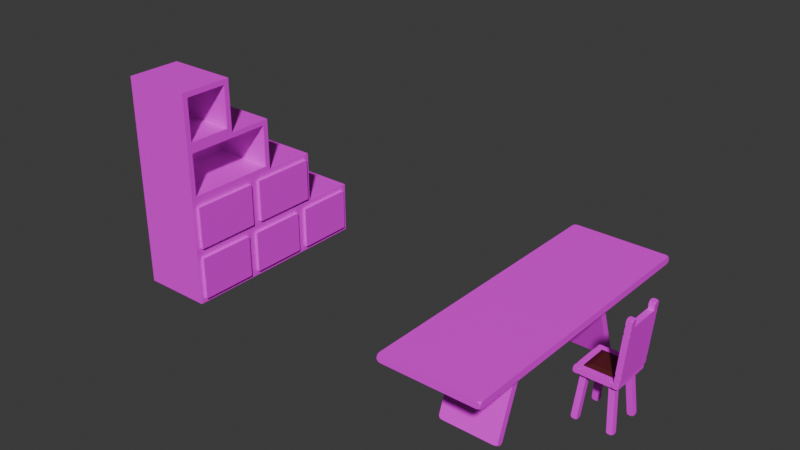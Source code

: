 # Source: Furniture.blend  (saved by Blender 4.4.30; exported with 4.5.12 LTS)
import bpy
from mathutils import Matrix  # noqa: F401  (used for matrix-valued properties, if any)

bpy.ops.wm.read_factory_settings(use_empty=True)
scene = bpy.context.scene
scene.name = 'Scene'

# ---- collections
col_collection = bpy.data.collections.new('Collection'); scene.collection.children.link(col_collection)

# ---- images (referenced by path relative to the original .blend; pixels are not part of the script)
import os
ASSET_DIR = os.environ.get("B2B_ASSET_DIR", "")  # directory of the original .blend (textures are referenced by path, not embedded)
HERE = os.path.dirname(os.path.abspath(__file__))  # packed textures are extracted next to this script under _unpacked/

def load_image(name, relpath, width, height, colorspace="sRGB"):
    """Load a texture the original file referenced (path relative to the .blend, or extracted next to this script)."""
    p = next((c for c in (os.path.join(HERE, relpath), os.path.join(ASSET_DIR, relpath)) if relpath and os.path.exists(c)), "")
    if p:
        img = bpy.data.images.load(p, check_existing=True)
        img.name = name
    else:  # same state as the original file: an image datablock whose file is absent (Cycles renders it pink)
        img = bpy.data.images.new(name, width, height)
        img.source = "FILE"
        img.filepath = "//" + (relpath or name)
    img.colorspace_settings.name = colorspace
    return img
img_daa3160440c3af010e20a54f62f6cd3d_1_jpg = load_image('daa3160440c3af010e20a54f62f6cd3d 1.jpg', 'daa3160440c3af010e20a54f62f6cd3d 1.jpg', 1024, 1024, 'sRGB')

# ---- materials (node trees are filled in below, after node groups)
mat_material = bpy.data.materials.new('Material')
mat_material.alpha_threshold = 0.0
mat_material.roughness = 0.5
mat_material.line_color = (0.0, 0.0, 0.0, 1.0)
mat_material_001 = bpy.data.materials.new('Material.001')

# ---- material node trees
mat_material.use_nodes = True; mat_material.node_tree.nodes.clear()
_N = mat_material.node_tree.nodes; _L = mat_material.node_tree.links
n0 = _N.new('ShaderNodeOutputMaterial'); n0.name = 'Material Output'; n0.location = (300, 300)
n1 = _N.new('ShaderNodeBsdfPrincipled'); n1.name = 'Principled BSDF'; n1.location = (10, 300)
n1.inputs[3].default_value = 1.45
n2 = _N.new('ShaderNodeTexImage'); n2.name = 'Image Texture'; n2.location = (-280, 260)
n2.image = img_daa3160440c3af010e20a54f62f6cd3d_1_jpg
_L.new(n1.outputs[0], n0.inputs[0])
_L.new(n2.outputs[0], n1.inputs[0])
n0.is_active_output = True
mat_material_001.use_nodes = True; mat_material_001.node_tree.nodes.clear()
_N = mat_material_001.node_tree.nodes; _L = mat_material_001.node_tree.links
n0 = _N.new('ShaderNodeBsdfPrincipled'); n0.name = 'Principled BSDF'; n0.location = (10, 300)
n0.inputs[0].default_value = (0.09935, 0.01239, 0.01167, 1.0)
n1 = _N.new('ShaderNodeOutputMaterial'); n1.name = 'Material Output'; n1.location = (300, 300)
_L.new(n0.outputs[0], n1.inputs[0])
n1.is_active_output = True

# ---- world
world_world = bpy.data.worlds.new('World'); scene.world = world_world
world_world.use_nodes = True; world_world.node_tree.nodes.clear()
_N = world_world.node_tree.nodes; _L = world_world.node_tree.links
n0 = _N.new('ShaderNodeOutputWorld'); n0.name = 'World Output'; n0.location = (300, 300)
n1 = _N.new('ShaderNodeBackground'); n1.name = 'Background'; n1.location = (10, 300)
n1.inputs[0].default_value = (0.05088, 0.05088, 0.05088, 1.0)
_L.new(n1.outputs[0], n0.inputs[0])
n0.is_active_output = True
world_world.color = (0.05088, 0.05088, 0.05088)
world_world.sun_shadow_jitter_overblur = 0.0

# ---- meshes
me_cube = bpy.data.meshes.new('Cube')
me_cube.from_pydata([(1.0, 2.9, 0.07), (1.0, 2.9, -0.07), (1.0, -2.9, 0.07), (1.0, -2.9, -0.07), (-1.0, 2.9, 0.07), (-1.0, 2.9, -0.07), (-1.0, -2.9, 0.07), (-1.0, -2.9, -0.07), (0.6, -1.21, 0.0349), (0.6, -1.079, -0.01299), (0.6, -1.805, -1.6), (0.6, -1.674, -1.648), (-0.6, -1.21, 0.0349), (-0.6, -1.079, -0.01299), (-0.6, -1.805, -1.6), (-0.6, -1.674, -1.648), (0.6, 1.21, 0.0349), (0.6, 1.079, -0.01299), (0.6, 1.805, -1.6), (0.6, 1.674, -1.648), (-0.6, 1.21, 0.0349), (-0.6, 1.079, -0.01299), (-0.6, 1.805, -1.6), (-0.6, 1.674, -1.648)], [], [(0, 4, 6, 2), (3, 2, 6, 7), (7, 6, 4, 5), (5, 1, 3, 7), (1, 0, 2, 3), (5, 4, 0, 1), (8, 12, 14, 10), (11, 10, 14, 15), (15, 14, 12, 13), (13, 9, 11, 15), (9, 8, 10, 11), (13, 12, 8, 9), (16, 18, 22, 20), (19, 23, 22, 18), (23, 21, 20, 22), (21, 23, 19, 17), (17, 19, 18, 16), (21, 17, 16, 20)])
_uv = me_cube.uv_layers.new(name='UVMap')
_uv.uv.foreach_set('vector', [0.6086, 0.8148, 0.3914, 0.8148, 0.3914, 0.1852, 0.6086, 0.1852, 0.6086, 0.1852, 0.6086, 0.1852, 0.3914, 0.1852, 0.3914, 0.1852, 0.3914, 0.1852, 0.3914, 0.1852, 0.3914, 0.8148, 0.3914, 0.8148, 0.3914, 0.8148, 0.6086, 0.8148, 0.6086, 0.1852, 0.3914, 0.1852, 0.6086, 0.8148, 0.6086, 0.8148, 0.6086, 0.1852, 0.6086, 0.1852, 0.3914, 0.8148, 0.3914, 0.8148, 0.6086, 0.8148, 0.6086, 0.8148, 0.5651, 0.3686, 0.4349, 0.3686, 0.4349, 0.304, 0.5651, 0.304, 0.5651, 0.3183, 0.5651, 0.304, 0.4349, 0.304, 0.4349, 0.3183, 0.4349, 0.3183, 0.4349, 0.304, 0.4349, 0.3686, 0.4349, 0.3829, 0.4349, 0.3829, 0.5651, 0.3829, 0.5651, 0.3183, 0.4349, 0.3183, 0.5651, 0.3829, 0.5651, 0.3686, 0.5651, 0.304, 0.5651, 0.3183, 0.4349, 0.3829, 0.4349, 0.3686, 0.5651, 0.3686, 0.5651, 0.3829, 0.5651, 0.6314, 0.5651, 0.696, 0.4349, 0.696, 0.4349, 0.6314, 0.5651, 0.6817, 0.4349, 0.6817, 0.4349, 0.696, 0.5651, 0.696, 0.4349, 0.6817, 0.4349, 0.6171, 0.4349, 0.6314, 0.4349, 0.696, 0.4349, 0.6171, 0.4349, 0.6817, 0.5651, 0.6817, 0.5651, 0.6171, 0.5651, 0.6171, 0.5651, 0.6817, 0.5651, 0.696, 0.5651, 0.6314, 0.4349, 0.6171, 0.5651, 0.6171, 0.5651, 0.6314, 0.4349, 0.6314])
me_cube.materials.append(mat_material)
me_cube.use_mirror_vertex_groups = False
me_cube.update()
me_cube_005 = bpy.data.meshes.new('Cube.005')
me_cube_005.from_pydata([(-0.546, -0.42, -0.056), (-0.546, -0.42, 0.056), (-0.546, 0.42, -0.056), (-0.546, 0.42, 0.056), (0.546, -0.42, -0.056), (0.546, -0.42, 0.056), (0.546, 0.42, -0.056), (0.546, 0.42, 0.056), (-0.546, 0.3, -0.056), (-0.546, -0.3, -0.056), (-0.546, -0.3, 0.056), (-0.546, 0.3, 0.056), (0.546, -0.3, -0.056), (0.546, 0.3, -0.056), (0.546, 0.3, 0.056), (0.4095, 0.42, -0.056), (0.546, -0.3, 0.056), (0.6931, 0.42, 0.056), (0.6931, 0.42, -0.056), (0.6931, 0.3, -0.056), (0.6931, -0.3, 0.056), (0.6931, -0.42, 0.056), (0.6931, -0.42, -0.056), (0.6931, -0.3, -0.056), (0.6931, 0.3, 0.056), (-0.4095, 0.42, -0.056), (-0.4095, 0.42, 0.056), (0.4095, 0.42, 0.056), (-0.4095, -0.42, -0.056), (0.4095, -0.42, -0.056), (0.4095, -0.42, 0.056), (-0.4095, -0.42, 0.056), (-0.4095, 0.3, 0.056), (0.3511, -0.2558, 0.07549), (0.4095, 0.3, 0.056), (-0.4095, -0.3, 0.056), (-0.3472, -0.2558, 0.07549), (0.4095, -0.3, 0.056), (0.4095, 0.3, -0.056), (0.3511, 0.2558, 0.07549), (-0.4095, 0.3, -0.056), (0.4095, -0.3, -0.056), (-0.3472, 0.2558, 0.07549), (-0.4095, -0.3, -0.056), (-0.7279, -0.42, 0.793), (-0.6163, -0.42, 0.8027), (-0.7279, 0.42, 0.793), (-0.6163, 0.42, 0.8027), (-0.6547, -0.42, -0.04383), (-0.5431, -0.42, -0.03407), (-0.6547, 0.42, -0.04383), (-0.5431, 0.42, -0.03407), (-0.7279, 0.3, 0.793), (-0.7279, -0.3, 0.793), (-0.6163, -0.3, 0.8027), (-0.6163, 0.3, 0.8027), (-0.6547, -0.3, -0.04383), (-0.6547, 0.3, -0.04383), (-0.5431, 0.3, -0.03407), (-0.5431, -0.3, -0.03407), (-0.6651, 0.42, 0.07571), (-0.7174, 0.42, 0.6734), (-0.6058, 0.42, 0.6832), (-0.5536, 0.42, 0.08548), (-0.7174, -0.42, 0.6734), (-0.6651, -0.42, 0.07571), (-0.5536, -0.42, 0.08548), (-0.6058, -0.42, 0.6832), (-0.6058, 0.3, 0.6832), (-0.5536, 0.3, 0.08548), (-0.6058, -0.3, 0.6832), (-0.5536, -0.3, 0.08548), (-0.6651, 0.3, 0.07571), (-0.7174, 0.3, 0.6734), (-0.6651, -0.3, 0.07571), (-0.7174, -0.3, 0.6734), (-0.5692, 0.2086, 0.5947), (-0.5329, 0.2086, 0.179), (-0.5692, -0.2086, 0.5947), (-0.5329, -0.2086, 0.179), (-1.634, -0.4004, 0.6934), (-0.6755, -0.3166, 0.6934), (-1.644, -0.2834, 0.6934), (-0.6857, -0.1996, 0.6934), (-1.634, -0.4004, 0.576), (-0.6755, -0.3166, 0.576), (-1.644, -0.2834, 0.576), (-0.6857, -0.1996, 0.576), (-1.564, -0.4004, -0.1031), (-0.6204, -0.3166, 0.0633), (-1.574, -0.2834, -0.1049), (-0.6305, -0.1996, 0.06153), (-1.584, -0.4004, 0.01251), (-0.6408, -0.3166, 0.1789), (-1.594, -0.2834, 0.01073), (-0.6508, -0.1996, 0.1771), (-1.634, 0.4004, 0.6934), (-0.6755, 0.3166, 0.6934), (-1.644, 0.2834, 0.6934), (-0.6857, 0.1996, 0.6934), (-1.634, 0.4004, 0.576), (-0.6755, 0.3166, 0.576), (-1.644, 0.2834, 0.576), (-0.6857, 0.1996, 0.576), (-1.564, 0.4004, -0.1031), (-0.6204, 0.3166, 0.0633), (-1.574, 0.2834, -0.1049), (-0.6305, 0.1996, 0.06153), (-1.584, 0.4004, 0.01251), (-0.6408, 0.3166, 0.1789), (-1.594, 0.2834, 0.01073), (-0.6508, 0.1996, 0.1771)], [], [(8, 11, 3, 2), (15, 27, 7, 6), (16, 5, 21, 20), (28, 31, 1, 0), (41, 12, 4, 29), (35, 10, 1, 31), (26, 3, 11, 32), (14, 16, 12, 13), (10, 11, 8, 9), (15, 6, 13, 38), (10, 35, 32, 11), (7, 14, 24, 17), (41, 43, 40, 38), (0, 1, 10, 9), (23, 20, 21, 22), (18, 17, 24, 19), (6, 7, 17, 18), (14, 13, 19, 24), (4, 12, 23, 22), (12, 16, 20, 23), (5, 4, 22, 21), (13, 6, 18, 19), (43, 9, 8, 40), (37, 16, 14, 34), (12, 41, 38, 13), (15, 38, 40, 25), (2, 25, 40, 8), (32, 34, 27, 26), (7, 27, 34, 14), (30, 37, 35, 31), (16, 37, 30, 5), (37, 34, 39, 33), (41, 29, 28, 43), (9, 43, 28, 0), (30, 31, 28, 29), (35, 37, 33, 36), (4, 5, 30, 29), (32, 35, 36, 42), (26, 27, 15, 25), (2, 3, 26, 25), (36, 33, 39, 42), (34, 32, 42, 39), (52, 55, 47, 46), (60, 63, 51, 50), (56, 59, 49, 48), (64, 67, 45, 44), (74, 56, 48, 65), (70, 54, 45, 67), (62, 47, 55, 68), (68, 70, 78, 76), (60, 50, 57, 72), (75, 73, 72, 74), (50, 51, 58, 57), (54, 55, 52, 53), (44, 45, 54, 53), (70, 68, 55, 54), (58, 59, 56, 57), (58, 69, 71, 59), (60, 72, 73, 61), (46, 61, 73, 52), (74, 72, 57, 56), (52, 73, 75, 53), (68, 69, 63, 62), (51, 63, 69, 58), (66, 71, 70, 67), (59, 71, 66, 49), (74, 65, 64, 75), (53, 75, 64, 44), (66, 67, 64, 65), (48, 49, 66, 65), (62, 63, 60, 61), (46, 47, 62, 61), (79, 77, 76, 78), (70, 71, 79, 78), (69, 68, 76, 77), (71, 69, 77, 79), (80, 81, 83, 82), (82, 83, 87, 86), (86, 87, 85, 84), (84, 85, 81, 80), (82, 86, 84, 80), (87, 83, 81, 85), (88, 90, 91, 89), (90, 94, 95, 91), (94, 92, 93, 95), (92, 88, 89, 93), (90, 88, 92, 94), (95, 93, 89, 91), (96, 98, 99, 97), (98, 102, 103, 99), (102, 100, 101, 103), (100, 96, 97, 101), (98, 96, 100, 102), (103, 101, 97, 99), (104, 105, 107, 106), (106, 107, 111, 110), (110, 111, 109, 108), (108, 109, 105, 104), (106, 110, 108, 104), (111, 107, 105, 109)])
me_cube_005.polygons.foreach_set('material_index', [0, 0, 0, 0, 0, 0, 0, 0, 0, 0, 0, 0, 0, 0, 0, 0, 0, 0, 0, 0, 0, 0, 0, 0, 0, 0, 0, 0, 0, 0, 0, 1, 0, 0, 0, 1, 0, 1, 0, 0, 1, 1, 0, 0, 0, 0, 0, 0, 0, 1, 0, 0, 0, 0, 0, 0, 0, 0, 0, 0, 0, 0, 0, 0, 0, 0, 0, 0, 0, 0, 0, 0, 1, 1, 1, 1, 0, 0, 0, 0, 0, 0, 0, 0, 0, 0, 0, 0, 0, 0, 0, 0, 0, 0, 0, 0, 0, 0, 0, 0])
_uv = me_cube_005.uv_layers.new(name='UVMap')
_uv.uv.foreach_set('vector', [0.4225, 0.5422, 0.4225, 0.545, 0.3887, 0.545, 0.3887, 0.5422, 0.3887, 0.81, 0.3887, 0.8127, 0.3887, 0.851, 0.3887, 0.8482, 0.5913, 0.851, 0.6251, 0.851, 0.6251, 0.8922, 0.5913, 0.8922, 0.6251, 0.5805, 0.6251, 0.5832, 0.6251, 0.545, 0.6251, 0.5422, 0.5913, 0.81, 0.5913, 0.8482, 0.6251, 0.8482, 0.6251, 0.81, 0.5913, 0.5832, 0.5913, 0.545, 0.6251, 0.545, 0.6251, 0.5832, 0.3887, 0.5832, 0.3887, 0.545, 0.4225, 0.545, 0.4225, 0.5832, 0.4225, 0.851, 0.5913, 0.851, 0.5913, 0.8482, 0.4225, 0.8482, 0.5913, 0.545, 0.4225, 0.545, 0.4225, 0.5422, 0.5913, 0.5422, 0.3887, 0.81, 0.3887, 0.8482, 0.4225, 0.8482, 0.4225, 0.81, 0.5913, 0.545, 0.5913, 0.5832, 0.4225, 0.5832, 0.4225, 0.545, 0.3887, 0.851, 0.4225, 0.851, 0.4225, 0.8922, 0.3887, 0.8922, 0.5913, 0.81, 0.5913, 0.5805, 0.4225, 0.5805, 0.4225, 0.81, 0.6251, 0.5422, 0.6251, 0.545, 0.5913, 0.545, 0.5913, 0.5422, 0.5913, 0.8895, 0.5913, 0.8922, 0.6251, 0.8922, 0.6251, 0.8895, 0.3887, 0.8895, 0.3887, 0.8922, 0.4225, 0.8922, 0.4225, 0.8895, 0.3887, 0.8482, 0.3887, 0.851, 0.3887, 0.8922, 0.3887, 0.8895, 0.4225, 0.851, 0.4225, 0.8482, 0.4225, 0.8895, 0.4225, 0.8922, 0.6251, 0.8482, 0.5913, 0.8482, 0.5913, 0.8895, 0.6251, 0.8895, 0.5913, 0.8482, 0.5913, 0.851, 0.5913, 0.8922, 0.5913, 0.8895, 0.6251, 0.851, 0.6251, 0.8482, 0.6251, 0.8895, 0.6251, 0.8922, 0.4225, 0.8482, 0.3887, 0.8482, 0.3887, 0.8895, 0.4225, 0.8895, 0.5913, 0.5805, 0.5913, 0.5422, 0.4225, 0.5422, 0.4225, 0.5805, 0.5913, 0.8127, 0.5913, 0.851, 0.4225, 0.851, 0.4225, 0.8127, 0.5913, 0.8482, 0.5913, 0.81, 0.4225, 0.81, 0.4225, 0.8482, 0.3887, 0.81, 0.4225, 0.81, 0.4225, 0.5805, 0.3887, 0.5805, 0.3887, 0.5422, 0.3887, 0.5805, 0.4225, 0.5805, 0.4225, 0.5422, 0.4225, 0.5832, 0.4225, 0.8127, 0.3887, 0.8127, 0.3887, 0.5832, 0.3887, 0.851, 0.3887, 0.8127, 0.4225, 0.8127, 0.4225, 0.851, 0.6251, 0.8127, 0.5913, 0.8127, 0.5913, 0.5832, 0.6251, 0.5832, 0.5913, 0.851, 0.5913, 0.8127, 0.6251, 0.8127, 0.6251, 0.851, 0.6562, 0.7143, 0.6562, 0.5357, 0.6562, 0.5357, 0.6562, 0.7143, 0.5913, 0.81, 0.6251, 0.81, 0.6251, 0.5805, 0.5913, 0.5805, 0.5913, 0.5422, 0.5913, 0.5805, 0.6251, 0.5805, 0.6251, 0.5422, 0.6251, 0.8127, 0.6251, 0.5832, 0.6251, 0.5805, 0.6251, 0.81, 0.8438, 0.7143, 0.6562, 0.7143, 0.6562, 0.7143, 0.8438, 0.7143, 0.6251, 0.8482, 0.6251, 0.851, 0.6251, 0.8127, 0.6251, 0.81, 0.8438, 0.5357, 0.8438, 0.7143, 0.8438, 0.7143, 0.8438, 0.5357, 0.3887, 0.5832, 0.3887, 0.8127, 0.3887, 0.81, 0.3887, 0.5805, 0.3887, 0.5422, 0.3887, 0.545, 0.3887, 0.5832, 0.3887, 0.5805, 0.8438, 0.7143, 0.6562, 0.7143, 0.6562, 0.5357, 0.8438, 0.5357, 0.6562, 0.5357, 0.8438, 0.5357, 0.8438, 0.5357, 0.6562, 0.5357, 0.4225, 0.512, 0.4225, 0.5436, 0.3887, 0.5436, 0.3887, 0.512, 0.3887, 0.512, 0.3887, 0.5436, 0.3887, 0.5436, 0.3887, 0.512, 0.5913, 0.512, 0.5913, 0.5436, 0.6251, 0.5436, 0.6251, 0.512, 0.6251, 0.512, 0.6251, 0.5436, 0.6251, 0.5436, 0.6251, 0.512, 0.5913, 0.512, 0.5913, 0.512, 0.6251, 0.512, 0.6251, 0.512, 0.5913, 0.5436, 0.5913, 0.5436, 0.6251, 0.5436, 0.6251, 0.5436, 0.3887, 0.5436, 0.3887, 0.5436, 0.4225, 0.5436, 0.4225, 0.5436, 0.8393, 0.5357, 0.8393, 0.7143, 0.8393, 0.7143, 0.8393, 0.5357, 0.3887, 0.512, 0.3887, 0.512, 0.4225, 0.512, 0.4225, 0.512, 0.5913, 0.512, 0.4225, 0.512, 0.4225, 0.512, 0.5913, 0.512, 0.3887, 0.512, 0.3887, 0.5436, 0.4225, 0.5436, 0.4225, 0.512, 0.5913, 0.5436, 0.4225, 0.5436, 0.4225, 0.512, 0.5913, 0.512, 0.6251, 0.512, 0.6251, 0.5436, 0.5913, 0.5436, 0.5913, 0.512, 0.5913, 0.5436, 0.4225, 0.5436, 0.4225, 0.5436, 0.5913, 0.5436, 0.4225, 0.5436, 0.5913, 0.5436, 0.5913, 0.512, 0.4225, 0.512, 0.4225, 0.5436, 0.4225, 0.5436, 0.5913, 0.5436, 0.5913, 0.5436, 0.3887, 0.512, 0.4225, 0.512, 0.4225, 0.512, 0.3887, 0.512, 0.3887, 0.512, 0.3887, 0.512, 0.4225, 0.512, 0.4225, 0.512, 0.5913, 0.512, 0.4225, 0.512, 0.4225, 0.512, 0.5913, 0.512, 0.4225, 0.512, 0.4225, 0.512, 0.5913, 0.512, 0.5913, 0.512, 0.4225, 0.5436, 0.4225, 0.5436, 0.3887, 0.5436, 0.3887, 0.5436, 0.3887, 0.5436, 0.3887, 0.5436, 0.4225, 0.5436, 0.4225, 0.5436, 0.6251, 0.5436, 0.5913, 0.5436, 0.5913, 0.5436, 0.6251, 0.5436, 0.5913, 0.5436, 0.5913, 0.5436, 0.6251, 0.5436, 0.6251, 0.5436, 0.5913, 0.512, 0.6251, 0.512, 0.6251, 0.512, 0.5913, 0.512, 0.5913, 0.512, 0.5913, 0.512, 0.6251, 0.512, 0.6251, 0.512, 0.6251, 0.5436, 0.6251, 0.5436, 0.6251, 0.512, 0.6251, 0.512, 0.6251, 0.512, 0.6251, 0.5436, 0.6251, 0.5436, 0.6251, 0.512, 0.3887, 0.5436, 0.3887, 0.5436, 0.3887, 0.512, 0.3887, 0.512, 0.3887, 0.512, 0.3887, 0.5436, 0.3887, 0.5436, 0.3887, 0.512, 0.6607, 0.7143, 0.6607, 0.5357, 0.8393, 0.5357, 0.8393, 0.7143, 0.8393, 0.7143, 0.6607, 0.7143, 0.6607, 0.7143, 0.8393, 0.7143, 0.6607, 0.5357, 0.8393, 0.5357, 0.8393, 0.5357, 0.6607, 0.5357, 0.6607, 0.7143, 0.6607, 0.5357, 0.6607, 0.5357, 0.6607, 0.7143, 0.6195, 0.2557, 0.596, 0.5243, 0.5631, 0.5214, 0.5866, 0.2529, 0.5866, 0.2529, 0.5631, 0.5214, 0.5631, 0.5185, 0.5866, 0.25, 0.5866, 0.25, 0.5631, 0.5185, 0.596, 0.5214, 0.6195, 0.2529, 0.6195, 0.2529, 0.596, 0.5214, 0.596, 0.5243, 0.6195, 0.2557, 0.5866, 0.2529, 0.5866, 0.25, 0.6195, 0.2529, 0.6195, 0.2557, 0.5631, 0.5185, 0.5631, 0.5214, 0.596, 0.5243, 0.596, 0.5214, 0.6195, 0.2557, 0.5866, 0.2529, 0.5631, 0.5214, 0.596, 0.5243, 0.5866, 0.2529, 0.5866, 0.25, 0.5631, 0.5185, 0.5631, 0.5214, 0.5866, 0.25, 0.6195, 0.2529, 0.596, 0.5214, 0.5631, 0.5185, 0.6195, 0.2529, 0.6195, 0.2557, 0.596, 0.5243, 0.596, 0.5214, 0.5866, 0.2529, 0.6195, 0.2557, 0.6195, 0.2529, 0.5866, 0.25, 0.5631, 0.5185, 0.596, 0.5214, 0.596, 0.5243, 0.5631, 0.5214, 0.3943, 0.2557, 0.4272, 0.2529, 0.4507, 0.5214, 0.4178, 0.5243, 0.4272, 0.2529, 0.4272, 0.25, 0.4507, 0.5185, 0.4507, 0.5214, 0.4272, 0.25, 0.3943, 0.2529, 0.4178, 0.5214, 0.4507, 0.5185, 0.3943, 0.2529, 0.3943, 0.2557, 0.4178, 0.5243, 0.4178, 0.5214, 0.4272, 0.2529, 0.3943, 0.2557, 0.3943, 0.2529, 0.4272, 0.25, 0.4507, 0.5185, 0.4178, 0.5214, 0.4178, 0.5243, 0.4507, 0.5214, 0.3943, 0.2557, 0.4178, 0.5243, 0.4507, 0.5214, 0.4272, 0.2529, 0.4272, 0.2529, 0.4507, 0.5214, 0.4507, 0.5185, 0.4272, 0.25, 0.4272, 0.25, 0.4507, 0.5185, 0.4178, 0.5214, 0.3943, 0.2529, 0.3943, 0.2529, 0.4178, 0.5214, 0.4178, 0.5243, 0.3943, 0.2557, 0.4272, 0.2529, 0.4272, 0.25, 0.3943, 0.2529, 0.3943, 0.2557, 0.4507, 0.5185, 0.4507, 0.5214, 0.4178, 0.5243, 0.4178, 0.5214])
me_cube_005.materials.append(mat_material)
me_cube_005.materials.append(mat_material_001)
me_cube_005.update()
me_cube_006 = bpy.data.meshes.new('Cube.006')
me_cube_006.from_pydata([(-0.4, -1.0, -0.3), (-0.4, -1.0, 0.3), (-0.4, 1.3, -0.3), (-0.4, 1.3, 0.3), (0.4, -0.9439, -0.2439), (0.4, -0.9439, 0.2439), (0.4, 1.241, -0.2413), (0.4, 1.241, 0.2413), (-0.4, 0.5333, -0.3), (-0.4, -0.2333, -0.3), (-0.4, -0.2333, 0.3), (-0.4, 0.5333, 0.3), (0.4, -0.2895, -0.2439), (0.4, 0.4728, -0.2395), (0.4, 0.4728, 0.2395), (0.4, -0.2895, 0.2439), (0.4, -0.1728, 0.2395), (0.4, -1.0, 0.3), (0.4, -1.0, -0.3), (0.4, -0.1728, -0.2395), (0.4, -0.2333, -0.3), (0.4, 0.592, -0.2413), (0.4, 0.592, 0.2413), (0.4, -0.2333, 0.3), (0.4, 1.3, 0.3), (0.4, 1.3, -0.3), (0.4, 0.5333, -0.3), (0.4, 0.5333, 0.3), (0.4, -0.2895, 0.2439), (0.4, -0.9439, 0.2439), (0.4, -0.9439, -0.2439), (0.4, -0.2895, -0.2439), (0.4, -0.1728, -0.2395), (0.4, 0.4728, -0.2395), (0.4, 0.4728, 0.2395), (0.4, -0.1728, 0.2395), (0.4, 1.241, 0.2413), (0.4, 1.241, -0.2413), (0.4, 0.592, -0.2413), (0.4, 0.592, 0.2413), (0.4337, -0.2895, 0.2439), (0.4337, -0.9439, 0.2439), (0.4337, -0.9439, -0.2439), (0.4337, -0.2895, -0.2439), (0.4337, -0.1728, -0.2395), (0.4337, 0.4728, -0.2395), (0.4337, 0.4728, 0.2395), (0.4337, -0.1728, 0.2395), (0.4337, 1.241, 0.2413), (0.4337, 1.241, -0.2413), (0.4337, 0.592, -0.2413), (0.4337, 0.592, 0.2413)], [], [(8, 11, 3, 2), (2, 3, 24, 25), (15, 5, 29, 28), (18, 17, 1, 0), (9, 20, 18, 0), (23, 10, 1, 17), (24, 3, 11, 27), (27, 11, 10, 23), (2, 25, 26, 8), (8, 26, 20, 9), (21, 6, 37, 38), (13, 14, 34, 33), (0, 1, 10, 9), (9, 10, 11, 8), (5, 15, 23, 17), (4, 5, 17, 18), (12, 4, 18, 20), (15, 12, 20, 23), (13, 19, 20, 26), (16, 14, 27, 23), (14, 13, 26, 27), (19, 16, 23, 20), (7, 6, 25, 24), (6, 21, 26, 25), (22, 7, 24, 27), (21, 22, 27, 26), (28, 29, 41, 40), (36, 39, 51, 48), (31, 28, 40, 43), (16, 19, 32, 35), (7, 22, 39, 36), (5, 4, 30, 29), (19, 13, 33, 32), (22, 21, 38, 39), (4, 12, 31, 30), (14, 16, 35, 34), (6, 7, 36, 37), (12, 15, 28, 31), (43, 40, 41, 42), (49, 48, 51, 50), (45, 46, 47, 44), (35, 32, 44, 47), (32, 33, 45, 44), (39, 38, 50, 51), (29, 30, 42, 41), (37, 36, 48, 49), (34, 35, 47, 46), (30, 31, 43, 42), (38, 37, 49, 50), (33, 34, 46, 45)])
_uv = me_cube_006.uv_layers.new(name='UVMap')
_uv.uv.foreach_set('vector', [0.3895, 0.184, 0.3895, 0.3534, 0.3895, 0.3534, 0.3895, 0.184, 0.3895, 0.184, 0.3895, 0.3534, 0.6153, 0.3534, 0.6153, 0.184, 0.6153, 0.3375, 0.6153, 0.3375, 0.6153, 0.3375, 0.6153, 0.3375, 0.6153, 0.184, 0.6153, 0.3534, 0.3895, 0.3534, 0.3895, 0.184, 0.3895, 0.184, 0.6153, 0.184, 0.6153, 0.184, 0.3895, 0.184, 0.6153, 0.3534, 0.3895, 0.3534, 0.3895, 0.3534, 0.6153, 0.3534, 0.6153, 0.3534, 0.3895, 0.3534, 0.3895, 0.3534, 0.6153, 0.3534, 0.6153, 0.3534, 0.3895, 0.3534, 0.3895, 0.3534, 0.6153, 0.3534, 0.3895, 0.184, 0.6153, 0.184, 0.6153, 0.184, 0.3895, 0.184, 0.3895, 0.184, 0.6153, 0.184, 0.6153, 0.184, 0.3895, 0.184, 0.6153, 0.2006, 0.6153, 0.2006, 0.6153, 0.2006, 0.6153, 0.2006, 0.6153, 0.2011, 0.6153, 0.3363, 0.6153, 0.3363, 0.6153, 0.2011, 0.3895, 0.184, 0.3895, 0.3534, 0.3895, 0.3534, 0.3895, 0.184, 0.3895, 0.184, 0.3895, 0.3534, 0.3895, 0.3534, 0.3895, 0.184, 0.6153, 0.3375, 0.6153, 0.3375, 0.6153, 0.3534, 0.6153, 0.3534, 0.6153, 0.1998, 0.6153, 0.3375, 0.6153, 0.3534, 0.6153, 0.184, 0.6153, 0.1998, 0.6153, 0.1998, 0.6153, 0.184, 0.6153, 0.184, 0.6153, 0.3375, 0.6153, 0.1998, 0.6153, 0.184, 0.6153, 0.3534, 0.6153, 0.2011, 0.6153, 0.2011, 0.6153, 0.184, 0.6153, 0.184, 0.6153, 0.3363, 0.6153, 0.3363, 0.6153, 0.3534, 0.6153, 0.3534, 0.6153, 0.3363, 0.6153, 0.2011, 0.6153, 0.184, 0.6153, 0.3534, 0.6153, 0.2011, 0.6153, 0.3363, 0.6153, 0.3534, 0.6153, 0.184, 0.6153, 0.3368, 0.6153, 0.2006, 0.6153, 0.184, 0.6153, 0.3534, 0.6153, 0.2006, 0.6153, 0.2006, 0.6153, 0.184, 0.6153, 0.184, 0.6153, 0.3368, 0.6153, 0.3368, 0.6153, 0.3534, 0.6153, 0.3534, 0.6153, 0.2006, 0.6153, 0.3368, 0.6153, 0.3534, 0.6153, 0.184, 0.6153, 0.3375, 0.6153, 0.3375, 0.6248, 0.3375, 0.6248, 0.3375, 0.6153, 0.3368, 0.6153, 0.3368, 0.6248, 0.3368, 0.6248, 0.3368, 0.6153, 0.1998, 0.6153, 0.3375, 0.6248, 0.3375, 0.6248, 0.1998, 0.6153, 0.3363, 0.6153, 0.2011, 0.6153, 0.2011, 0.6153, 0.3363, 0.6153, 0.3368, 0.6153, 0.3368, 0.6153, 0.3368, 0.6153, 0.3368, 0.6153, 0.3375, 0.6153, 0.1998, 0.6153, 0.1998, 0.6153, 0.3375, 0.6153, 0.2011, 0.6153, 0.2011, 0.6153, 0.2011, 0.6153, 0.2011, 0.6153, 0.3368, 0.6153, 0.2006, 0.6153, 0.2006, 0.6153, 0.3368, 0.6153, 0.1998, 0.6153, 0.1998, 0.6153, 0.1998, 0.6153, 0.1998, 0.6153, 0.3363, 0.6153, 0.3363, 0.6153, 0.3363, 0.6153, 0.3363, 0.6153, 0.2006, 0.6153, 0.3368, 0.6153, 0.3368, 0.6153, 0.2006, 0.6153, 0.1998, 0.6153, 0.3375, 0.6153, 0.3375, 0.6153, 0.1998, 0.4411, 0.7468, 0.615, 0.7468, 0.615, 0.9801, 0.4411, 0.9801, 0.442, 0.2013, 0.6141, 0.2013, 0.6141, 0.4327, 0.442, 0.4327, 0.4427, 0.4752, 0.6134, 0.4752, 0.6134, 0.7053, 0.4427, 0.7053, 0.6153, 0.3363, 0.6153, 0.2011, 0.6248, 0.2011, 0.6248, 0.3363, 0.6153, 0.2011, 0.6153, 0.2011, 0.6248, 0.2011, 0.6248, 0.2011, 0.6153, 0.3368, 0.6153, 0.2006, 0.6248, 0.2006, 0.6248, 0.3368, 0.6153, 0.3375, 0.6153, 0.1998, 0.6248, 0.1998, 0.6248, 0.3375, 0.6153, 0.2006, 0.6153, 0.3368, 0.6248, 0.3368, 0.6248, 0.2006, 0.6153, 0.3363, 0.6153, 0.3363, 0.6248, 0.3363, 0.6248, 0.3363, 0.6153, 0.1998, 0.6153, 0.1998, 0.6248, 0.1998, 0.6248, 0.1998, 0.6153, 0.2006, 0.6153, 0.2006, 0.6248, 0.2006, 0.6248, 0.2006, 0.6153, 0.2011, 0.6153, 0.3363, 0.6248, 0.3363, 0.6248, 0.2011])
me_cube_006.materials.append(mat_material)
me_cube_006.update()
me_cube_007 = bpy.data.meshes.new('Cube.007')
me_cube_007.from_pydata([(-0.4, -0.7, -0.3), (-0.4, -0.7, 0.3), (-0.4, 1.0, -0.3), (-0.4, 1.0, 0.3), (0.4, -0.6419, -0.2419), (0.4, -0.6419, 0.2419), (0.4, 0.9428, -0.2428), (0.4, 0.9428, 0.2428), (-0.4, 0.15, -0.3), (-0.4, 0.15, 0.3), (0.4, 0.09188, -0.2419), (0.4, 0.09188, 0.2419), (0.4, 0.2072, 0.2428), (0.4, -0.7, 0.3), (0.4, -0.7, -0.3), (0.4, 0.2072, -0.2428), (0.4, 1.0, 0.3), (0.4, 1.0, -0.3), (0.4, 0.15, -0.3), (0.4, 0.15, 0.3), (0.4, 0.09188, 0.2419), (0.4, -0.6419, 0.2419), (0.4, -0.6419, -0.2419), (0.4, 0.09188, -0.2419), (0.4, 0.9428, 0.2428), (0.4, 0.9428, -0.2428), (0.4, 0.2072, -0.2428), (0.4, 0.2072, 0.2428), (0.4337, -0.1216, 0.02837), (0.4337, -0.4284, 0.02837), (0.4337, -0.4284, -0.02837), (0.4337, -0.1216, -0.02837), (0.4337, 0.7293, 0.02928), (0.4337, 0.7293, -0.02928), (0.4337, 0.4207, -0.02928), (0.4337, 0.4207, 0.02928), (0.4337, 0.09188, 0.2419), (0.4337, -0.6419, 0.2419), (0.4337, -0.6419, -0.2419), (0.4337, 0.09188, -0.2419), (0.4337, 0.9428, 0.2428), (0.4337, 0.9428, -0.2428), (0.4337, 0.2072, -0.2428), (0.4337, 0.2072, 0.2428)], [], [(8, 9, 3, 2), (2, 3, 16, 17), (5, 4, 22, 21), (14, 13, 1, 0), (8, 18, 14, 0), (19, 9, 1, 13), (16, 3, 9, 19), (2, 17, 18, 8), (10, 11, 20, 23), (0, 1, 9, 8), (5, 11, 19, 13), (4, 5, 13, 14), (10, 4, 14, 18), (11, 10, 18, 19), (7, 6, 17, 16), (6, 15, 18, 17), (12, 7, 16, 19), (15, 12, 19, 18), (20, 21, 37, 36), (22, 23, 39, 38), (7, 12, 27, 24), (6, 7, 24, 25), (4, 10, 23, 22), (12, 15, 26, 27), (11, 5, 21, 20), (15, 6, 25, 26), (31, 28, 29, 30), (33, 32, 35, 34), (27, 26, 42, 43), (26, 25, 41, 42), (23, 20, 36, 39), (21, 22, 38, 37), (24, 27, 43, 40), (25, 24, 40, 41), (29, 28, 36, 37), (30, 29, 37, 38), (31, 30, 38, 39), (28, 31, 39, 36), (32, 33, 41, 40), (33, 34, 42, 41), (35, 32, 40, 43), (34, 35, 43, 42)])
_uv = me_cube_007.uv_layers.new(name='UVMap')
_uv.uv.foreach_set('vector', [0.3895, 0.3534, 0.3895, 0.5227, 0.3895, 0.5227, 0.3895, 0.3534, 0.3895, 0.3534, 0.3895, 0.5227, 0.6153, 0.5227, 0.6153, 0.3534, 0.6153, 0.5063, 0.6153, 0.3698, 0.6153, 0.3698, 0.6153, 0.5063, 0.6153, 0.3534, 0.6153, 0.5227, 0.3895, 0.5227, 0.3895, 0.3534, 0.3895, 0.3534, 0.6153, 0.3534, 0.6153, 0.3534, 0.3895, 0.3534, 0.6153, 0.5227, 0.3895, 0.5227, 0.3895, 0.5227, 0.6153, 0.5227, 0.6153, 0.5227, 0.3895, 0.5227, 0.3895, 0.5227, 0.6153, 0.5227, 0.3895, 0.3534, 0.6153, 0.3534, 0.6153, 0.3534, 0.3895, 0.3534, 0.6153, 0.3698, 0.6153, 0.5063, 0.6153, 0.5063, 0.6153, 0.3698, 0.3895, 0.3534, 0.3895, 0.5227, 0.3895, 0.5227, 0.3895, 0.3534, 0.6153, 0.5063, 0.6153, 0.5063, 0.6153, 0.5227, 0.6153, 0.5227, 0.6153, 0.3698, 0.6153, 0.5063, 0.6153, 0.5227, 0.6153, 0.3534, 0.6153, 0.3698, 0.6153, 0.3698, 0.6153, 0.3534, 0.6153, 0.3534, 0.6153, 0.5063, 0.6153, 0.3698, 0.6153, 0.3534, 0.6153, 0.5227, 0.6153, 0.5066, 0.6153, 0.3695, 0.6153, 0.3534, 0.6153, 0.5227, 0.6153, 0.3695, 0.6153, 0.3695, 0.6153, 0.3534, 0.6153, 0.3534, 0.6153, 0.5066, 0.6153, 0.5066, 0.6153, 0.5227, 0.6153, 0.5227, 0.6153, 0.3695, 0.6153, 0.5066, 0.6153, 0.5227, 0.6153, 0.3534, 0.6153, 0.5063, 0.6153, 0.5063, 0.6248, 0.5063, 0.6248, 0.5063, 0.6153, 0.3698, 0.6153, 0.3698, 0.6248, 0.3698, 0.6248, 0.3698, 0.6153, 0.5066, 0.6153, 0.5066, 0.6153, 0.5066, 0.6153, 0.5066, 0.6153, 0.3695, 0.6153, 0.5066, 0.6153, 0.5066, 0.6153, 0.3695, 0.6153, 0.3698, 0.6153, 0.3698, 0.6153, 0.3698, 0.6153, 0.3698, 0.6153, 0.5066, 0.6153, 0.3695, 0.6153, 0.3695, 0.6153, 0.5066, 0.6153, 0.5063, 0.6153, 0.5063, 0.6153, 0.5063, 0.6153, 0.5063, 0.6153, 0.3695, 0.6153, 0.3695, 0.6153, 0.3695, 0.6153, 0.3695, 0.7318, 0.7939, 0.752, 0.7939, 0.752, 0.9033, 0.7318, 0.9033, 0.7314, 0.4907, 0.7523, 0.4907, 0.7523, 0.6007, 0.7314, 0.6007, 0.6153, 0.5066, 0.6153, 0.3695, 0.6248, 0.3695, 0.6248, 0.5066, 0.6153, 0.3695, 0.6153, 0.3695, 0.6248, 0.3695, 0.6248, 0.3695, 0.6153, 0.3698, 0.6153, 0.5063, 0.6248, 0.5063, 0.6248, 0.3698, 0.6153, 0.5063, 0.6153, 0.3698, 0.6248, 0.3698, 0.6248, 0.5063, 0.6153, 0.5066, 0.6153, 0.5066, 0.6248, 0.5066, 0.6248, 0.5066, 0.6153, 0.3695, 0.6153, 0.5066, 0.6248, 0.5066, 0.6248, 0.3695, 0.752, 0.9033, 0.752, 0.7939, 0.8281, 0.7179, 0.8281, 0.9794, 0.7318, 0.9033, 0.752, 0.9033, 0.8281, 0.9794, 0.6557, 0.9794, 0.7318, 0.7939, 0.7318, 0.9033, 0.6557, 0.9794, 0.6557, 0.7179, 0.752, 0.7939, 0.7318, 0.7939, 0.6557, 0.7179, 0.8281, 0.7179, 0.7523, 0.4907, 0.7314, 0.4907, 0.6554, 0.4146, 0.8284, 0.4146, 0.7314, 0.4907, 0.7314, 0.6007, 0.6554, 0.6767, 0.6554, 0.4146, 0.7523, 0.6007, 0.7523, 0.4907, 0.8284, 0.4146, 0.8284, 0.6767, 0.7314, 0.6007, 0.7523, 0.6007, 0.8284, 0.6767, 0.6554, 0.6767])
me_cube_007.materials.append(mat_material)
me_cube_007.update()
me_cube_008 = bpy.data.meshes.new('Cube.008')
me_cube_008.from_pydata([(-0.4, -0.504, -0.3), (-0.4, -0.504, 0.3), (-0.4, 0.604, -0.3), (-0.4, 0.604, 0.3), (0.4, -0.4439, -0.2399), (0.4, -0.4439, 0.2399), (0.4, 0.5439, -0.2399), (0.4, 0.5439, 0.2399), (0.4, 0.604, 0.3), (0.4, 0.604, -0.3), (0.4, -0.504, -0.3), (0.4, -0.504, 0.3), (-0.3, 0.5439, 0.2399), (-0.3, 0.5439, -0.2399), (-0.3, -0.4439, -0.2399), (-0.3, -0.4439, 0.2399)], [], [(0, 1, 3, 2), (2, 3, 8, 9), (5, 4, 14, 15), (10, 11, 1, 0), (2, 9, 10, 0), (8, 3, 1, 11), (7, 6, 9, 8), (6, 4, 10, 9), (5, 7, 8, 11), (4, 5, 11, 10), (13, 12, 15, 14), (4, 6, 13, 14), (7, 5, 15, 12), (6, 7, 12, 13)])
_uv = me_cube_008.uv_layers.new(name='UVMap')
_uv.uv.foreach_set('vector', [0.3895, 0.5227, 0.3895, 0.6921, 0.3895, 0.6921, 0.3895, 0.5227, 0.3895, 0.5227, 0.3895, 0.6921, 0.6153, 0.6921, 0.6153, 0.5227, 0.6153, 0.6751, 0.6153, 0.5397, 0.4177, 0.5397, 0.4177, 0.6751, 0.6153, 0.5227, 0.6153, 0.6921, 0.3895, 0.6921, 0.3895, 0.5227, 0.3895, 0.5227, 0.6153, 0.5227, 0.6153, 0.5227, 0.3895, 0.5227, 0.6153, 0.6921, 0.3895, 0.6921, 0.3895, 0.6921, 0.6153, 0.6921, 0.6153, 0.6751, 0.6153, 0.5397, 0.6153, 0.5227, 0.6153, 0.6921, 0.6153, 0.5397, 0.6153, 0.5397, 0.6153, 0.5227, 0.6153, 0.5227, 0.6153, 0.6751, 0.6153, 0.6751, 0.6153, 0.6921, 0.6153, 0.6921, 0.6153, 0.5397, 0.6153, 0.6751, 0.6153, 0.6921, 0.6153, 0.5227, 0.4003, 0.5531, 0.6111, 0.5531, 0.6111, 0.9871, 0.4003, 0.9871, 0.6153, 0.5397, 0.6153, 0.5397, 0.4177, 0.5397, 0.4177, 0.5397, 0.6153, 0.6751, 0.6153, 0.6751, 0.4177, 0.6751, 0.4177, 0.6751, 0.6153, 0.5397, 0.6153, 0.6751, 0.4177, 0.6751, 0.4177, 0.5397])
me_cube_008.materials.append(mat_material)
me_cube_008.update()
me_cube_009 = bpy.data.meshes.new('Cube.009')
me_cube_009.from_pydata([(-0.4, -0.3024, -0.3), (-0.4, -0.3024, 0.3), (-0.4, 0.3024, -0.3), (-0.4, 0.3024, 0.3), (0.4, -0.2417, -0.2393), (0.4, -0.2417, 0.2393), (0.4, 0.2417, -0.2393), (0.4, 0.2417, 0.2393), (0.4, 0.3024, 0.3), (0.4, 0.3024, -0.3), (0.4, -0.3024, -0.3), (0.4, -0.3024, 0.3), (-0.3, 0.2417, 0.2393), (-0.3, 0.2417, -0.2393), (-0.3, -0.2417, -0.2393), (-0.3, -0.2417, 0.2393)], [], [(0, 1, 3, 2), (2, 3, 8, 9), (6, 7, 12, 13), (10, 11, 1, 0), (2, 9, 10, 0), (8, 3, 1, 11), (7, 6, 9, 8), (6, 4, 10, 9), (5, 7, 8, 11), (4, 5, 11, 10), (13, 12, 15, 14), (5, 4, 14, 15), (4, 6, 13, 14), (7, 5, 15, 12)])
_uv = me_cube_009.uv_layers.new(name='UVMap')
_uv.uv.foreach_set('vector', [0.3895, 0.6921, 0.3895, 0.8615, 0.3895, 0.8615, 0.3895, 0.6921, 0.3895, 0.6921, 0.3895, 0.8615, 0.6153, 0.8615, 0.6153, 0.6921, 0.6153, 0.7092, 0.6153, 0.8443, 0.4177, 0.8443, 0.4177, 0.7092, 0.6153, 0.6921, 0.6153, 0.8615, 0.3895, 0.8615, 0.3895, 0.6921, 0.3895, 0.6921, 0.6153, 0.6921, 0.6153, 0.6921, 0.3895, 0.6921, 0.6153, 0.8615, 0.3895, 0.8615, 0.3895, 0.8615, 0.6153, 0.8615, 0.6153, 0.8443, 0.6153, 0.7092, 0.6153, 0.6921, 0.6153, 0.8615, 0.6153, 0.7092, 0.6153, 0.7092, 0.6153, 0.6921, 0.6153, 0.6921, 0.6153, 0.8443, 0.6153, 0.8443, 0.6153, 0.8615, 0.6153, 0.8615, 0.6153, 0.7092, 0.6153, 0.8443, 0.6153, 0.8615, 0.6153, 0.6921, 0.6641, 0.7745, 0.8744, 0.7745, 0.8744, 0.9869, 0.6641, 0.9869, 0.6153, 0.8443, 0.6153, 0.7092, 0.4177, 0.7092, 0.4177, 0.8443, 0.6153, 0.7092, 0.6153, 0.7092, 0.4177, 0.7092, 0.4177, 0.7092, 0.6153, 0.8443, 0.6153, 0.8443, 0.4177, 0.8443, 0.4177, 0.8443])
me_cube_009.materials.append(mat_material)
me_cube_009.update()

# ---- objects
ob_cube = bpy.data.objects.new('Cube', me_cube)
ob_cube_004 = bpy.data.objects.new('Cube.004', me_cube_005)
ob_cube_001 = bpy.data.objects.new('Cube.001', me_cube_006)
ob_cube_002 = bpy.data.objects.new('Cube.002', me_cube_007)
ob_cube_003 = bpy.data.objects.new('Cube.003', me_cube_008)
ob_cube_005 = bpy.data.objects.new('Cube.005', me_cube_009)

# ---- transforms, parenting, visibility, modifiers, constraints
ob_cube.location = (0.4403, 0.0, 0.9)
ob_cube.scale = (0.5445, 0.5445, 0.5445)
ob_cube.lock_rotations_4d = False
ob_cube.empty_display_type = 'ARROWS'
ob_cube.lineart.crease_threshold = 0.0
_m = ob_cube.modifiers.new('Bevel', 'BEVEL')
_m.width = 0.2
_m.width_pct = 0.2
_m.segments = 3
_m.affect = 'VERTICES'
ob_cube_004.location = (1.493, 0.0, 0.9)
ob_cube_004.rotation_euler = (0.0, -1.484, 0.0)
ob_cube_004.scale = (0.5445, 0.5445, 0.5445)
_m = ob_cube_004.modifiers.new('Bevel', 'BEVEL')
_m.segments = 3
_m.affect = 'VERTICES'
ob_cube_001.location = (-3.5, 0.0, 0.3)
ob_cube_002.location = (-3.5, -0.3, 0.9)
ob_cube_003.location = (-3.5, -0.496, 1.5)
ob_cube_005.location = (-3.5, -0.6976, 2.1)

# ---- collection membership
col_collection.objects.link(ob_cube)
col_collection.objects.link(ob_cube_004)
col_collection.objects.link(ob_cube_001)
col_collection.objects.link(ob_cube_002)
col_collection.objects.link(ob_cube_003)
col_collection.objects.link(ob_cube_005)

# ---- scene / render settings (as saved in the file)
scene.frame_start = 1; scene.frame_end = 250; scene.frame_set(1)
scene.render.engine = 'BLENDER_EEVEE_NEXT'
bpy.context.view_layer.update()

# ---- added for rendering (the .blend has no active camera and no usable light): camera, sun
cam_auto = bpy.data.cameras.new('AutoCamera')
cam_auto.lens = 50.0
cam_auto.sensor_width = 36.0
cam_auto.clip_end = 1000.0
ob_auto_camera = bpy.data.objects.new('AutoCamera', cam_auto)
scene.collection.objects.link(ob_auto_camera)
ob_auto_camera.location = (5.10222, -7.51315, 6.20876)
ob_auto_camera.rotation_euler = (1.09748, -7.21219e-08, 0.694738)
scene.camera = ob_auto_camera
light_auto_sun = bpy.data.lights.new('AutoSun', 'SUN')
light_auto_sun.energy = 3.0
light_auto_sun.angle = 0.0523599
ob_auto_sun = bpy.data.objects.new('AutoSun', light_auto_sun)
scene.collection.objects.link(ob_auto_sun)
ob_auto_sun.rotation_euler = (0.872665, 0.174533, 0.523599)
bpy.context.view_layer.update()
